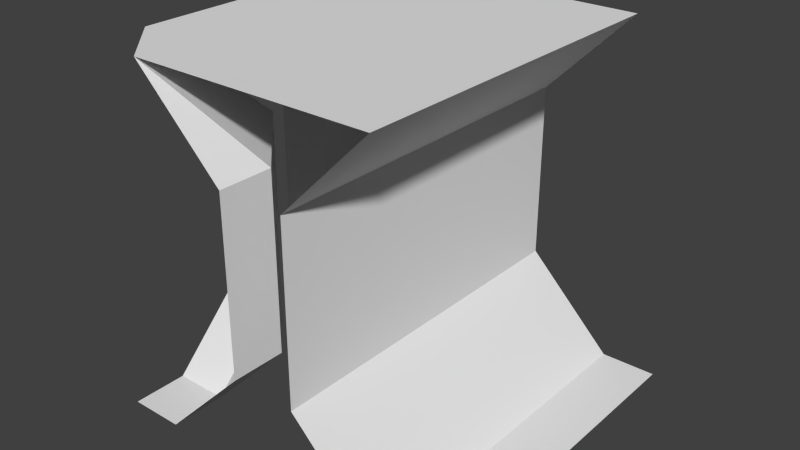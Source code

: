 # Source: wallInnerEdgeT.blend  (saved by Blender 2.74.0; exported with 4.5.12 LTS)
import bpy
from mathutils import Matrix  # noqa: F401  (used for matrix-valued properties, if any)

bpy.ops.wm.read_factory_settings(use_empty=True)
scene = bpy.context.scene
scene.name = 'Scene'

# ---- collections
col_collection_1 = bpy.data.collections.new('Collection 1'); scene.collection.children.link(col_collection_1)

# ---- world
world_world = bpy.data.worlds.new('World'); scene.world = world_world
world_world.color = (0.05088, 0.05088, 0.05088)
world_world.use_sun_shadow = False
world_world.sun_shadow_jitter_overblur = 0.0
world_world.cycles.sampling_method = 'MANUAL'
world_world.cycles.sample_map_resolution = 256

# ---- meshes
me_plane = bpy.data.meshes.new('Plane')
me_plane.from_pydata([(1.0, 0.375, 0.0), (-1.0, 0.6875, 0.0), (-1.0, 1.0, 0.0), (-1.0, 0.1875, 0.5), (0.6875, 0.375, 2.0), (-1.0, 0.1875, 1.5), (0.1875, 0.375, 1.5), (-1.0, 0.6875, 2.0), (-1.0, -0.6875, 0.0), (0.1875, 0.375, 0.5), (-1.0, -0.1875, 0.5), (0.6875, 0.375, 0.0), (-1.0, -0.1875, 1.5), (-0.6875, 1.0, 2.0), (-1.0, -0.6875, 2.0), (-0.1875, 1.0, 1.5), (-0.1875, 1.0, 0.5), (-0.6875, 0.6875, 0.0), (-0.6875, 1.0, 0.0), (-1.0, -1.0, 0.0), (-0.6875, 0.1875, 0.5), (-0.6875, 0.1875, 1.5), (-0.1875, 0.6875, 1.5), (-0.1875, 0.6875, 0.5), (-0.6875, -0.1875, 0.5), (-0.6875, -0.1875, 1.5), (-0.375, -0.375, 2.0), (1.0, 1.0, 0.0), (0.6875, 1.0, 2.0), (0.1875, 1.0, 1.5), (0.1875, 1.0, 0.5), (0.6875, 1.0, 0.0), (-0.375, 0.375, 2.0), (-0.375, 1.0, 2.0), (-1.0, 0.375, 2.0), (-0.6875, -1.0, 2.0), (-0.1875, -1.0, 1.5), (-0.1875, -1.0, 0.5), (-0.6875, -1.0, 0.0), (-0.6875, -0.6875, 0.0), (-0.1875, -0.6875, 0.5), (-0.1875, -0.6875, 1.5), (1.0, -1.0, 0.0), (0.6875, -1.0, 2.0), (0.1875, -1.0, 1.5), (0.1875, -1.0, 0.5), (0.6875, -1.0, 0.0), (1.0, -0.375, 0.0), (0.6875, -0.375, 2.0), (0.1875, -0.375, 1.5), (0.1875, -0.375, 0.5), (0.6875, -0.375, 0.0), (-0.375, -1.0, 2.0), (-1.0, -0.375, 2.0)], [], [(21, 22, 23), (22, 15, 16), (22, 16, 23), (21, 23, 20), (20, 3, 5), (20, 5, 21), (18, 17, 23), (18, 23, 16), (23, 17, 20), (3, 20, 17), (3, 17, 1), (2, 1, 17), (18, 2, 17), (15, 22, 13), (13, 22, 7), (22, 21, 7), (5, 7, 21), (28, 6, 29), (29, 9, 30), (30, 11, 31), (11, 0, 31), (31, 0, 27), (35, 41, 36), (36, 40, 37), (41, 40, 36), (25, 14, 12), (12, 10, 25), (10, 24, 25), (33, 13, 32), (4, 28, 33), (33, 32, 4), (13, 7, 32), (40, 39, 37), (37, 39, 38), (39, 8, 38), (38, 8, 19), (14, 25, 35), (35, 25, 41), (25, 24, 41), (41, 24, 40), (40, 24, 39), (39, 24, 8), (24, 10, 8), (28, 4, 6), (29, 6, 9), (30, 9, 11), (48, 44, 49), (49, 45, 50), (50, 46, 51), (46, 42, 51), (51, 42, 47), (48, 43, 44), (49, 44, 45), (50, 45, 46), (43, 48, 26), (26, 52, 43), (7, 34, 32), (26, 34, 53), (26, 32, 34), (14, 26, 53), (14, 35, 26), (26, 35, 52), (26, 48, 32), (4, 32, 48), (48, 49, 4), (4, 49, 6), (49, 50, 6), (6, 50, 9), (50, 51, 9), (9, 51, 11), (51, 47, 11), (11, 47, 0)])
me_plane.use_remesh_preserve_volume = False
me_plane.use_remesh_preserve_attributes = False
me_plane.use_mirror_vertex_groups = False
me_plane.update()

# ---- objects
ob_plane = bpy.data.objects.new('Plane', me_plane)

# ---- transforms, parenting, visibility, modifiers, constraints
ob_plane.location = (0.0, 0.0, 0.0)
ob_plane.scale = (0.5, 0.5, 0.5)
ob_plane.lineart.crease_threshold = 0.0

# ---- collection membership
col_collection_1.objects.link(ob_plane)

# ---- scene / render settings (as saved in the file)
scene.frame_start = 1; scene.frame_end = 250; scene.frame_set(1)
scene.render.engine = 'BLENDER_EEVEE_NEXT'
scene.render.resolution_percentage = 50
scene.render.dither_intensity = 0.0
scene.cycles.use_denoising = False
scene.cycles.samples = 10
scene.cycles.sampling_pattern = 'TABULATED_SOBOL'
scene.cycles.light_sampling_threshold = 0.0
scene.cycles.use_adaptive_sampling = False
scene.cycles.use_light_tree = False
scene.cycles.blur_glossy = 0.0
scene.cycles.pixel_filter_type = 'GAUSSIAN'
scene.cycles.sample_clamp_indirect = 0.0
scene.view_settings.view_transform = 'Standard'
bpy.context.view_layer.update()

# ---- added for rendering (the .blend has no active camera and no usable light): camera, sun
cam_auto = bpy.data.cameras.new('AutoCamera')
cam_auto.lens = 50.0
cam_auto.sensor_width = 36.0
cam_auto.clip_end = 1000.0
ob_auto_camera = bpy.data.objects.new('AutoCamera', cam_auto)
scene.collection.objects.link(ob_auto_camera)
ob_auto_camera.location = (1.60254, -1.92304, 1.78203)
ob_auto_camera.rotation_euler = (1.09748, -7.21219e-08, 0.694738)
scene.camera = ob_auto_camera
light_auto_sun = bpy.data.lights.new('AutoSun', 'SUN')
light_auto_sun.energy = 3.0
light_auto_sun.angle = 0.0523599
ob_auto_sun = bpy.data.objects.new('AutoSun', light_auto_sun)
scene.collection.objects.link(ob_auto_sun)
ob_auto_sun.rotation_euler = (0.872665, 0.174533, 0.523599)
bpy.context.view_layer.update()
